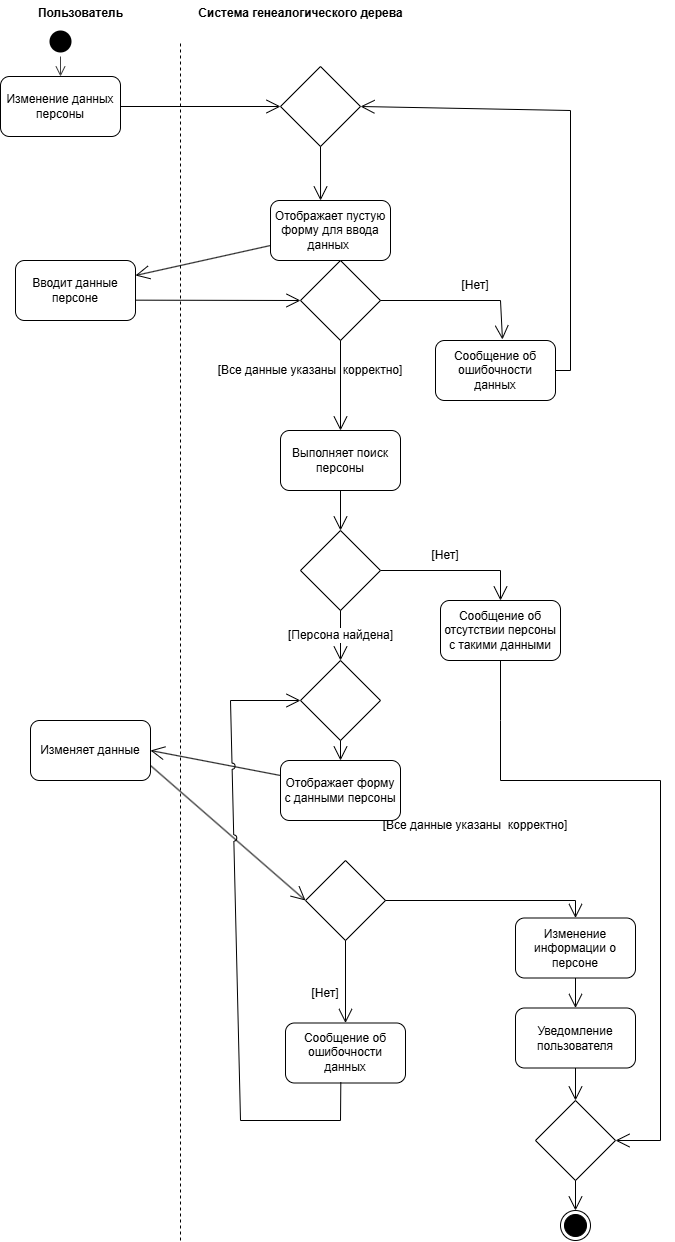

The diagram above was exported from draw.io. Its source (the exported page's mxGraphModel, read from the mxfile embedded in the PNG):
<mxGraphModel dx="988" dy="629" grid="1" gridSize="10" guides="1" tooltips="1" connect="1" arrows="1" fold="1" page="1" pageScale="1" pageWidth="1100" pageHeight="850" math="0" shadow="0">
  <root>
    <mxCell id="0" />
    <mxCell id="1" parent="0" />
    <mxCell id="Xr2aUP7I31BgFTZRoOLw-1" value="" style="endArrow=none;dashed=1;html=1;rounded=0;" parent="1" edge="1">
      <mxGeometry width="50" height="50" relative="1" as="geometry">
        <mxPoint x="400" y="1300" as="sourcePoint" />
        <mxPoint x="400" y="100" as="targetPoint" />
      </mxGeometry>
    </mxCell>
    <mxCell id="Xr2aUP7I31BgFTZRoOLw-2" value="Пользователь" style="text;align=center;fontStyle=1;verticalAlign=middle;spacingLeft=3;spacingRight=3;strokeColor=none;rotatable=0;points=[[0,0.5],[1,0.5]];portConstraint=eastwest;html=1;" parent="1" vertex="1">
      <mxGeometry x="260" y="60" width="80" height="26" as="geometry" />
    </mxCell>
    <mxCell id="Xr2aUP7I31BgFTZRoOLw-3" value="Система генеалогического дерева" style="text;align=center;fontStyle=1;verticalAlign=middle;spacingLeft=3;spacingRight=3;strokeColor=none;rotatable=0;points=[[0,0.5],[1,0.5]];portConstraint=eastwest;html=1;" parent="1" vertex="1">
      <mxGeometry x="480" y="60" width="80" height="26" as="geometry" />
    </mxCell>
    <mxCell id="Xr2aUP7I31BgFTZRoOLw-4" value="" style="ellipse;html=1;shape=startState;fillColor=#000000;strokeColor=none;" parent="1" vertex="1">
      <mxGeometry x="265" y="86" width="30" height="30" as="geometry" />
    </mxCell>
    <mxCell id="Xr2aUP7I31BgFTZRoOLw-5" value="" style="edgeStyle=orthogonalEdgeStyle;html=1;verticalAlign=bottom;endArrow=open;endSize=8;strokeColor=#404040;rounded=0;entryX=0.5;entryY=0;entryDx=0;entryDy=0;" parent="1" source="Xr2aUP7I31BgFTZRoOLw-4" edge="1" target="Xr2aUP7I31BgFTZRoOLw-6">
      <mxGeometry relative="1" as="geometry">
        <mxPoint x="280" y="176" as="targetPoint" />
      </mxGeometry>
    </mxCell>
    <mxCell id="Xr2aUP7I31BgFTZRoOLw-6" value="Изменение данных персоны" style="rounded=1;whiteSpace=wrap;html=1;" parent="1" vertex="1">
      <mxGeometry x="220" y="136" width="120" height="60" as="geometry" />
    </mxCell>
    <mxCell id="Xr2aUP7I31BgFTZRoOLw-7" value="" style="endArrow=open;endFill=1;endSize=12;html=1;rounded=0;exitX=1;exitY=0.5;exitDx=0;exitDy=0;entryX=0;entryY=0.5;entryDx=0;entryDy=0;" parent="1" source="Xr2aUP7I31BgFTZRoOLw-6" edge="1" target="_iJ0TvYF0E5HQFSDUg4t-1">
      <mxGeometry width="160" relative="1" as="geometry">
        <mxPoint x="350" y="230" as="sourcePoint" />
        <mxPoint x="470" y="220" as="targetPoint" />
      </mxGeometry>
    </mxCell>
    <mxCell id="Xr2aUP7I31BgFTZRoOLw-8" value="&lt;span style=&quot;line-height: 107%;&quot;&gt;Отображает пустую форму для ввода данных&amp;nbsp;&lt;/span&gt;" style="rounded=1;whiteSpace=wrap;html=1;strokeColor=default;align=center;verticalAlign=middle;fontFamily=Helvetica;fontSize=12;fontColor=default;fillColor=default;" parent="1" vertex="1">
      <mxGeometry x="490" y="260" width="120" height="60" as="geometry" />
    </mxCell>
    <mxCell id="Xr2aUP7I31BgFTZRoOLw-9" value="" style="endArrow=open;endFill=1;endSize=12;html=1;rounded=0;exitX=0;exitY=0.75;exitDx=0;exitDy=0;entryX=1;entryY=0.25;entryDx=0;entryDy=0;" parent="1" source="Xr2aUP7I31BgFTZRoOLw-8" target="Xr2aUP7I31BgFTZRoOLw-10" edge="1">
      <mxGeometry width="160" relative="1" as="geometry">
        <mxPoint x="365" y="270" as="sourcePoint" />
        <mxPoint x="370" y="330" as="targetPoint" />
      </mxGeometry>
    </mxCell>
    <mxCell id="Xr2aUP7I31BgFTZRoOLw-10" value="Вводит данные персоне" style="rounded=1;whiteSpace=wrap;html=1;" parent="1" vertex="1">
      <mxGeometry x="235" y="320" width="120" height="60" as="geometry" />
    </mxCell>
    <mxCell id="Xr2aUP7I31BgFTZRoOLw-11" value="" style="rhombus;whiteSpace=wrap;html=1;" parent="1" vertex="1">
      <mxGeometry x="520" y="320" width="80" height="80" as="geometry" />
    </mxCell>
    <mxCell id="Xr2aUP7I31BgFTZRoOLw-12" value="" style="endArrow=open;endFill=1;endSize=12;html=1;rounded=0;exitX=1;exitY=0.661;exitDx=0;exitDy=0;entryX=0;entryY=0.5;entryDx=0;entryDy=0;exitPerimeter=0;" parent="1" source="Xr2aUP7I31BgFTZRoOLw-10" target="Xr2aUP7I31BgFTZRoOLw-11" edge="1">
      <mxGeometry width="160" relative="1" as="geometry">
        <mxPoint x="490" y="285" as="sourcePoint" />
        <mxPoint x="365" y="345" as="targetPoint" />
      </mxGeometry>
    </mxCell>
    <mxCell id="Xr2aUP7I31BgFTZRoOLw-13" value="" style="endArrow=open;endFill=1;endSize=12;html=1;rounded=0;exitX=0.5;exitY=1;exitDx=0;exitDy=0;entryX=0.5;entryY=0;entryDx=0;entryDy=0;" parent="1" source="Xr2aUP7I31BgFTZRoOLw-11" target="Xr2aUP7I31BgFTZRoOLw-42" edge="1">
      <mxGeometry width="160" relative="1" as="geometry">
        <mxPoint x="500" y="295" as="sourcePoint" />
        <mxPoint x="560" y="480" as="targetPoint" />
        <Array as="points" />
      </mxGeometry>
    </mxCell>
    <mxCell id="Xr2aUP7I31BgFTZRoOLw-14" value="[Все данные указаны&amp;nbsp; корректно]" style="text;html=1;align=center;verticalAlign=middle;whiteSpace=wrap;rounded=0;" parent="1" vertex="1">
      <mxGeometry x="435" y="415" width="190" height="30" as="geometry" />
    </mxCell>
    <mxCell id="Xr2aUP7I31BgFTZRoOLw-15" value="" style="endArrow=open;endFill=1;endSize=12;html=1;rounded=0;exitX=1;exitY=0.5;exitDx=0;exitDy=0;entryX=0.558;entryY=-0.017;entryDx=0;entryDy=0;entryPerimeter=0;" parent="1" source="Xr2aUP7I31BgFTZRoOLw-11" target="Xr2aUP7I31BgFTZRoOLw-17" edge="1">
      <mxGeometry width="160" relative="1" as="geometry">
        <mxPoint x="750" y="410" as="sourcePoint" />
        <mxPoint x="750" y="490" as="targetPoint" />
        <Array as="points">
          <mxPoint x="720" y="360" />
        </Array>
      </mxGeometry>
    </mxCell>
    <mxCell id="Xr2aUP7I31BgFTZRoOLw-16" value="[Нет]" style="text;html=1;align=center;verticalAlign=middle;whiteSpace=wrap;rounded=0;" parent="1" vertex="1">
      <mxGeometry x="600" y="330" width="190" height="30" as="geometry" />
    </mxCell>
    <mxCell id="Xr2aUP7I31BgFTZRoOLw-17" value="Сообщение об ошибочности данных" style="rounded=1;whiteSpace=wrap;html=1;" parent="1" vertex="1">
      <mxGeometry x="655" y="400" width="120" height="60" as="geometry" />
    </mxCell>
    <mxCell id="Xr2aUP7I31BgFTZRoOLw-21" value="" style="endArrow=open;endFill=1;endSize=12;html=1;rounded=0;exitX=1;exitY=0.5;exitDx=0;exitDy=0;entryX=1;entryY=0.5;entryDx=0;entryDy=0;" parent="1" source="Xr2aUP7I31BgFTZRoOLw-17" target="_iJ0TvYF0E5HQFSDUg4t-1" edge="1">
      <mxGeometry width="160" relative="1" as="geometry">
        <mxPoint x="725" y="330" as="sourcePoint" />
        <mxPoint x="715" y="490" as="targetPoint" />
        <Array as="points">
          <mxPoint x="790" y="430" />
          <mxPoint x="790" y="170" />
        </Array>
      </mxGeometry>
    </mxCell>
    <mxCell id="Xr2aUP7I31BgFTZRoOLw-24" value="Изменяет данные" style="rounded=1;whiteSpace=wrap;html=1;" parent="1" vertex="1">
      <mxGeometry x="250" y="780" width="120" height="60" as="geometry" />
    </mxCell>
    <mxCell id="Xr2aUP7I31BgFTZRoOLw-25" value="" style="endArrow=open;endFill=1;endSize=12;html=1;rounded=0;exitX=1;exitY=0.5;exitDx=0;exitDy=0;" parent="1" source="Xr2aUP7I31BgFTZRoOLw-31" edge="1">
      <mxGeometry width="160" relative="1" as="geometry">
        <mxPoint x="375" y="690" as="sourcePoint" />
        <mxPoint x="720" y="660" as="targetPoint" />
        <Array as="points">
          <mxPoint x="720" y="630" />
        </Array>
      </mxGeometry>
    </mxCell>
    <mxCell id="Xr2aUP7I31BgFTZRoOLw-31" value="" style="rhombus;whiteSpace=wrap;html=1;" parent="1" vertex="1">
      <mxGeometry x="520" y="590" width="80" height="80" as="geometry" />
    </mxCell>
    <mxCell id="Xr2aUP7I31BgFTZRoOLw-42" value="Выполняет поиск персоны" style="rounded=1;whiteSpace=wrap;html=1;" parent="1" vertex="1">
      <mxGeometry x="500" y="490" width="120" height="60" as="geometry" />
    </mxCell>
    <mxCell id="Xr2aUP7I31BgFTZRoOLw-45" value="" style="endArrow=open;endFill=1;endSize=12;html=1;rounded=0;exitX=0.5;exitY=1;exitDx=0;exitDy=0;entryX=0.5;entryY=0;entryDx=0;entryDy=0;" parent="1" source="Xr2aUP7I31BgFTZRoOLw-42" target="Xr2aUP7I31BgFTZRoOLw-31" edge="1">
      <mxGeometry width="160" relative="1" as="geometry">
        <mxPoint x="630" y="550" as="sourcePoint" />
        <mxPoint x="630" y="640" as="targetPoint" />
        <Array as="points" />
      </mxGeometry>
    </mxCell>
    <mxCell id="Xr2aUP7I31BgFTZRoOLw-46" value="[Нет]" style="text;html=1;align=center;verticalAlign=middle;whiteSpace=wrap;rounded=0;" parent="1" vertex="1">
      <mxGeometry x="570" y="600" width="190" height="30" as="geometry" />
    </mxCell>
    <mxCell id="Xr2aUP7I31BgFTZRoOLw-47" value="[Персона найдена]" style="endArrow=open;endFill=1;endSize=12;html=1;rounded=0;exitX=0.5;exitY=1;exitDx=0;exitDy=0;fontSize=12;entryX=0.5;entryY=0;entryDx=0;entryDy=0;" parent="1" source="Xr2aUP7I31BgFTZRoOLw-31" edge="1" target="_iJ0TvYF0E5HQFSDUg4t-7">
      <mxGeometry width="160" relative="1" as="geometry">
        <mxPoint x="570" y="560" as="sourcePoint" />
        <mxPoint x="560" y="710" as="targetPoint" />
        <Array as="points" />
      </mxGeometry>
    </mxCell>
    <mxCell id="Xr2aUP7I31BgFTZRoOLw-48" value="Отображает форму с данными персоны" style="rounded=1;whiteSpace=wrap;html=1;" parent="1" vertex="1">
      <mxGeometry x="500" y="820" width="120" height="60" as="geometry" />
    </mxCell>
    <mxCell id="Xr2aUP7I31BgFTZRoOLw-50" value="" style="endArrow=open;endFill=1;endSize=12;html=1;rounded=0;exitX=0;exitY=0.25;exitDx=0;exitDy=0;" parent="1" edge="1" source="Xr2aUP7I31BgFTZRoOLw-48">
      <mxGeometry width="160" relative="1" as="geometry">
        <mxPoint x="500" y="810" as="sourcePoint" />
        <mxPoint x="370" y="810" as="targetPoint" />
        <Array as="points" />
      </mxGeometry>
    </mxCell>
    <mxCell id="Xr2aUP7I31BgFTZRoOLw-52" value="" style="rhombus;whiteSpace=wrap;html=1;" parent="1" vertex="1">
      <mxGeometry x="525" y="920" width="80" height="80" as="geometry" />
    </mxCell>
    <mxCell id="Xr2aUP7I31BgFTZRoOLw-53" value="" style="endArrow=open;endFill=1;endSize=12;html=1;rounded=0;exitX=1;exitY=0.75;exitDx=0;exitDy=0;entryX=0;entryY=0.5;entryDx=0;entryDy=0;" parent="1" source="Xr2aUP7I31BgFTZRoOLw-24" target="Xr2aUP7I31BgFTZRoOLw-52" edge="1">
      <mxGeometry width="160" relative="1" as="geometry">
        <mxPoint x="370" y="899.6600000000001" as="sourcePoint" />
        <mxPoint x="380" y="885" as="targetPoint" />
      </mxGeometry>
    </mxCell>
    <mxCell id="Xr2aUP7I31BgFTZRoOLw-54" value="" style="endArrow=open;endFill=1;endSize=12;html=1;rounded=0;exitX=0.5;exitY=1;exitDx=0;exitDy=0;entryX=0.5;entryY=0;entryDx=0;entryDy=0;" parent="1" source="Xr2aUP7I31BgFTZRoOLw-52" target="Xr2aUP7I31BgFTZRoOLw-58" edge="1">
      <mxGeometry width="160" relative="1" as="geometry">
        <mxPoint x="505" y="932.5" as="sourcePoint" />
        <mxPoint x="565" y="1077.5" as="targetPoint" />
        <Array as="points" />
      </mxGeometry>
    </mxCell>
    <mxCell id="Xr2aUP7I31BgFTZRoOLw-55" value="[Все данные указаны&amp;nbsp; корректно]" style="text;html=1;align=center;verticalAlign=middle;whiteSpace=wrap;rounded=0;" parent="1" vertex="1">
      <mxGeometry x="600" y="870" width="190" height="30" as="geometry" />
    </mxCell>
    <mxCell id="Xr2aUP7I31BgFTZRoOLw-57" value="[Нет]" style="text;html=1;align=center;verticalAlign=middle;whiteSpace=wrap;rounded=0;" parent="1" vertex="1">
      <mxGeometry x="450" y="1037.5" width="190" height="30" as="geometry" />
    </mxCell>
    <mxCell id="Xr2aUP7I31BgFTZRoOLw-58" value="Сообщение об ошибочности данных" style="rounded=1;whiteSpace=wrap;html=1;" parent="1" vertex="1">
      <mxGeometry x="505" y="1082.5" width="120" height="60" as="geometry" />
    </mxCell>
    <mxCell id="Xr2aUP7I31BgFTZRoOLw-60" value="" style="endArrow=open;endFill=1;endSize=12;html=1;rounded=0;exitX=0.461;exitY=0.989;exitDx=0;exitDy=0;jumpStyle=arc;entryX=0;entryY=0.5;entryDx=0;entryDy=0;exitPerimeter=0;" parent="1" source="Xr2aUP7I31BgFTZRoOLw-58" edge="1" target="_iJ0TvYF0E5HQFSDUg4t-7">
      <mxGeometry width="160" relative="1" as="geometry">
        <mxPoint x="560" y="1160" as="sourcePoint" />
        <mxPoint x="500" y="830" as="targetPoint" />
        <Array as="points">
          <mxPoint x="560" y="1180" />
          <mxPoint x="460" y="1180" />
          <mxPoint x="450" y="760" />
        </Array>
      </mxGeometry>
    </mxCell>
    <mxCell id="Xr2aUP7I31BgFTZRoOLw-61" value="Изменение информации о персоне" style="rounded=1;whiteSpace=wrap;html=1;" parent="1" vertex="1">
      <mxGeometry x="735" y="977.5" width="120" height="60" as="geometry" />
    </mxCell>
    <mxCell id="Xr2aUP7I31BgFTZRoOLw-62" value="Уведомление пользователя" style="rounded=1;whiteSpace=wrap;html=1;" parent="1" vertex="1">
      <mxGeometry x="735" y="1067.5" width="120" height="60" as="geometry" />
    </mxCell>
    <mxCell id="Xr2aUP7I31BgFTZRoOLw-63" value="" style="endArrow=open;endFill=1;endSize=12;html=1;rounded=0;exitX=0.5;exitY=1;exitDx=0;exitDy=0;entryX=0.5;entryY=0;entryDx=0;entryDy=0;" parent="1" source="Xr2aUP7I31BgFTZRoOLw-61" target="Xr2aUP7I31BgFTZRoOLw-62" edge="1">
      <mxGeometry width="160" relative="1" as="geometry">
        <mxPoint x="580" y="1060" as="sourcePoint" />
        <mxPoint x="580" y="1140" as="targetPoint" />
      </mxGeometry>
    </mxCell>
    <mxCell id="Xr2aUP7I31BgFTZRoOLw-64" value="" style="ellipse;html=1;shape=endState;fillColor=#000000;strokeColor=default;" parent="1" vertex="1">
      <mxGeometry x="780" y="1270" width="30" height="30" as="geometry" />
    </mxCell>
    <mxCell id="Xr2aUP7I31BgFTZRoOLw-65" value="" style="endArrow=open;endFill=1;endSize=12;html=1;rounded=0;entryX=0.5;entryY=0;entryDx=0;entryDy=0;exitX=0.5;exitY=1;exitDx=0;exitDy=0;" parent="1" edge="1" target="_iJ0TvYF0E5HQFSDUg4t-3" source="Xr2aUP7I31BgFTZRoOLw-62">
      <mxGeometry width="160" relative="1" as="geometry">
        <mxPoint x="795" y="1140" as="sourcePoint" />
        <mxPoint x="795" y="1170" as="targetPoint" />
      </mxGeometry>
    </mxCell>
    <mxCell id="Xr2aUP7I31BgFTZRoOLw-66" value="Сообщение об отсутствии персоны с такими данными" style="rounded=1;whiteSpace=wrap;html=1;" parent="1" vertex="1">
      <mxGeometry x="660" y="660" width="120" height="60" as="geometry" />
    </mxCell>
    <mxCell id="Xr2aUP7I31BgFTZRoOLw-68" value="" style="endArrow=open;endFill=1;endSize=12;html=1;rounded=0;entryX=1;entryY=0.5;entryDx=0;entryDy=0;exitX=0.5;exitY=1;exitDx=0;exitDy=0;" parent="1" edge="1" target="_iJ0TvYF0E5HQFSDUg4t-3" source="Xr2aUP7I31BgFTZRoOLw-66">
      <mxGeometry width="160" relative="1" as="geometry">
        <mxPoint x="720" y="760" as="sourcePoint" />
        <mxPoint x="720" y="790" as="targetPoint" />
        <Array as="points">
          <mxPoint x="720" y="780" />
          <mxPoint x="720" y="840" />
          <mxPoint x="880" y="840" />
          <mxPoint x="880" y="1200" />
        </Array>
      </mxGeometry>
    </mxCell>
    <mxCell id="_iJ0TvYF0E5HQFSDUg4t-1" value="" style="rhombus;whiteSpace=wrap;html=1;" vertex="1" parent="1">
      <mxGeometry x="500" y="126" width="80" height="80" as="geometry" />
    </mxCell>
    <mxCell id="_iJ0TvYF0E5HQFSDUg4t-2" value="" style="endArrow=open;endFill=1;endSize=12;html=1;rounded=0;exitX=0.5;exitY=1;exitDx=0;exitDy=0;entryX=0.417;entryY=0;entryDx=0;entryDy=0;entryPerimeter=0;" edge="1" parent="1" source="_iJ0TvYF0E5HQFSDUg4t-1" target="Xr2aUP7I31BgFTZRoOLw-8">
      <mxGeometry width="160" relative="1" as="geometry">
        <mxPoint x="350" y="176" as="sourcePoint" />
        <mxPoint x="510" y="176" as="targetPoint" />
      </mxGeometry>
    </mxCell>
    <mxCell id="_iJ0TvYF0E5HQFSDUg4t-3" value="" style="rhombus;whiteSpace=wrap;html=1;" vertex="1" parent="1">
      <mxGeometry x="755" y="1160" width="80" height="80" as="geometry" />
    </mxCell>
    <mxCell id="_iJ0TvYF0E5HQFSDUg4t-6" value="" style="endArrow=open;endFill=1;endSize=12;html=1;rounded=0;entryX=0.5;entryY=0;entryDx=0;entryDy=0;exitX=0.5;exitY=1;exitDx=0;exitDy=0;" edge="1" parent="1" source="_iJ0TvYF0E5HQFSDUg4t-3" target="Xr2aUP7I31BgFTZRoOLw-64">
      <mxGeometry width="160" relative="1" as="geometry">
        <mxPoint x="805" y="1150" as="sourcePoint" />
        <mxPoint x="805" y="1180" as="targetPoint" />
      </mxGeometry>
    </mxCell>
    <mxCell id="_iJ0TvYF0E5HQFSDUg4t-7" value="" style="rhombus;whiteSpace=wrap;html=1;" vertex="1" parent="1">
      <mxGeometry x="520" y="720" width="80" height="80" as="geometry" />
    </mxCell>
    <mxCell id="_iJ0TvYF0E5HQFSDUg4t-8" value="" style="endArrow=open;endFill=1;endSize=12;html=1;rounded=0;exitX=0.5;exitY=1;exitDx=0;exitDy=0;entryX=0.5;entryY=0;entryDx=0;entryDy=0;" edge="1" parent="1" source="_iJ0TvYF0E5HQFSDUg4t-7" target="Xr2aUP7I31BgFTZRoOLw-48">
      <mxGeometry width="160" relative="1" as="geometry">
        <mxPoint x="510" y="820" as="sourcePoint" />
        <mxPoint x="380" y="820" as="targetPoint" />
        <Array as="points" />
      </mxGeometry>
    </mxCell>
    <mxCell id="_iJ0TvYF0E5HQFSDUg4t-9" value="" style="endArrow=open;endFill=1;endSize=12;html=1;rounded=0;exitX=1;exitY=0.5;exitDx=0;exitDy=0;entryX=0.5;entryY=0;entryDx=0;entryDy=0;" edge="1" parent="1" source="Xr2aUP7I31BgFTZRoOLw-52" target="Xr2aUP7I31BgFTZRoOLw-61">
      <mxGeometry width="160" relative="1" as="geometry">
        <mxPoint x="575" y="1010" as="sourcePoint" />
        <mxPoint x="575" y="1092" as="targetPoint" />
        <Array as="points">
          <mxPoint x="795" y="960" />
        </Array>
      </mxGeometry>
    </mxCell>
  </root>
</mxGraphModel>